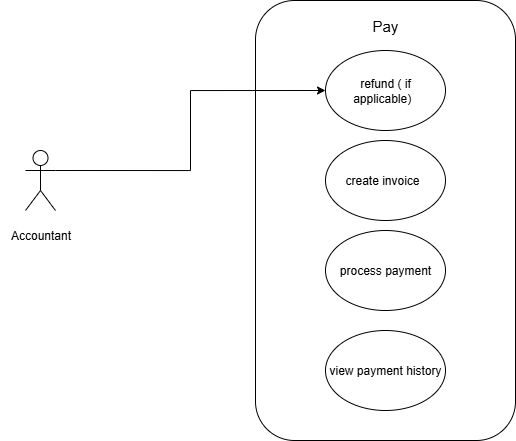

The diagram above was exported from draw.io. Its source (the exported page's mxGraphModel, read from the mxfile embedded in the PNG):
<mxGraphModel dx="1097" dy="591" grid="1" gridSize="10" guides="1" tooltips="1" connect="1" arrows="1" fold="1" page="1" pageScale="1" pageWidth="827" pageHeight="1169" background="#ffffff" math="0" shadow="0">
  <root>
    <mxCell id="0" />
    <mxCell id="1" parent="0" />
    <mxCell id="4AWc5uXygIWYLgRXw_xf-1" value="" style="rounded=1;whiteSpace=wrap;html=1;" vertex="1" parent="1">
      <mxGeometry x="370" y="290" width="260" height="440" as="geometry" />
    </mxCell>
    <mxCell id="4AWc5uXygIWYLgRXw_xf-17" style="edgeStyle=orthogonalEdgeStyle;rounded=0;orthogonalLoop=1;jettySize=auto;html=1;exitX=1;exitY=0.3333333333333333;exitDx=0;exitDy=0;exitPerimeter=0;entryX=0;entryY=0.5;entryDx=0;entryDy=0;" edge="1" parent="1" source="4AWc5uXygIWYLgRXw_xf-5" target="4AWc5uXygIWYLgRXw_xf-7">
      <mxGeometry relative="1" as="geometry" />
    </mxCell>
    <mxCell id="4AWc5uXygIWYLgRXw_xf-5" value="" style="shape=umlActor;verticalLabelPosition=bottom;verticalAlign=top;html=1;outlineConnect=0;" vertex="1" parent="1">
      <mxGeometry x="140" y="440" width="30" height="60" as="geometry" />
    </mxCell>
    <mxCell id="4AWc5uXygIWYLgRXw_xf-6" value="Pay" style="text;html=1;align=center;verticalAlign=middle;whiteSpace=wrap;rounded=0;fontSize=15;" vertex="1" parent="1">
      <mxGeometry x="445" y="300" width="110" height="30" as="geometry" />
    </mxCell>
    <mxCell id="4AWc5uXygIWYLgRXw_xf-7" value="refund ( if applicable)&amp;nbsp;&amp;nbsp;" style="ellipse;whiteSpace=wrap;html=1;" vertex="1" parent="1">
      <mxGeometry x="440" y="340" width="120" height="80" as="geometry" />
    </mxCell>
    <mxCell id="4AWc5uXygIWYLgRXw_xf-8" value="process payment" style="ellipse;whiteSpace=wrap;html=1;" vertex="1" parent="1">
      <mxGeometry x="440" y="520" width="120" height="80" as="geometry" />
    </mxCell>
    <mxCell id="4AWc5uXygIWYLgRXw_xf-9" value="view payment history" style="ellipse;whiteSpace=wrap;html=1;" vertex="1" parent="1">
      <mxGeometry x="440" y="620" width="120" height="80" as="geometry" />
    </mxCell>
    <mxCell id="4AWc5uXygIWYLgRXw_xf-12" value="create invoice&lt;span style=&quot;white-space: pre;&quot;&gt;&#09;&lt;/span&gt;" style="ellipse;whiteSpace=wrap;html=1;" vertex="1" parent="1">
      <mxGeometry x="440" y="430" width="120" height="80" as="geometry" />
    </mxCell>
    <mxCell id="4AWc5uXygIWYLgRXw_xf-14" value="Accountant" style="text;html=1;align=center;verticalAlign=middle;resizable=0;points=[];autosize=1;strokeColor=none;fillColor=none;" vertex="1" parent="1">
      <mxGeometry x="115" y="510" width="80" height="30" as="geometry" />
    </mxCell>
  </root>
</mxGraphModel>